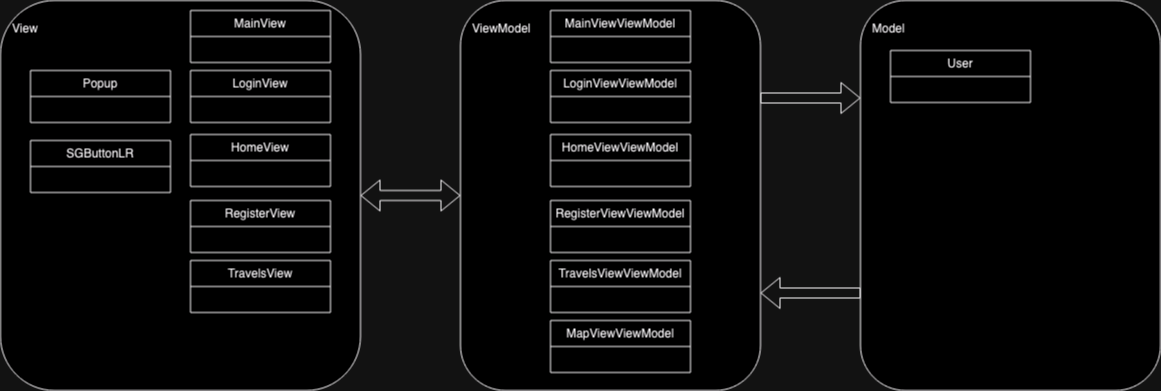

The diagram above was exported from draw.io. Its source (the exported page's mxGraphModel, read from the mxfile embedded in the PNG):
<mxGraphModel dx="2419" dy="863" grid="1" gridSize="10" guides="1" tooltips="1" connect="1" arrows="1" fold="1" page="1" pageScale="1" pageWidth="850" pageHeight="1100" math="0" shadow="0">
  <root>
    <mxCell id="0" />
    <mxCell id="1" parent="0" />
    <mxCell id="iVoTN1S8gZ43FimYBZsq-1" value="&lt;br&gt;&lt;div&gt;&amp;nbsp;&amp;nbsp; View &lt;br&gt;&lt;/div&gt;" style="rounded=1;whiteSpace=wrap;html=1;align=left;horizontal=1;verticalAlign=top;" vertex="1" parent="1">
      <mxGeometry x="-210" y="230" width="360" height="390" as="geometry" />
    </mxCell>
    <mxCell id="iVoTN1S8gZ43FimYBZsq-2" value="&lt;br&gt;&lt;div&gt;&amp;nbsp;&amp;nbsp; ViewModel&lt;br&gt;&lt;/div&gt;" style="rounded=1;whiteSpace=wrap;html=1;align=left;horizontal=1;verticalAlign=top;" vertex="1" parent="1">
      <mxGeometry x="250" y="230" width="300" height="390" as="geometry" />
    </mxCell>
    <mxCell id="iVoTN1S8gZ43FimYBZsq-3" value="&lt;br&gt;&lt;div&gt;&amp;nbsp;&amp;nbsp; Model&lt;br&gt;&lt;/div&gt;" style="rounded=1;whiteSpace=wrap;html=1;align=left;horizontal=1;verticalAlign=top;" vertex="1" parent="1">
      <mxGeometry x="650" y="230" width="300" height="390" as="geometry" />
    </mxCell>
    <mxCell id="iVoTN1S8gZ43FimYBZsq-4" value="" style="shape=flexArrow;endArrow=classic;startArrow=classic;html=1;rounded=0;exitX=1;exitY=0.5;exitDx=0;exitDy=0;" edge="1" parent="1" source="iVoTN1S8gZ43FimYBZsq-1" target="iVoTN1S8gZ43FimYBZsq-2">
      <mxGeometry width="100" height="100" relative="1" as="geometry">
        <mxPoint x="370" y="390" as="sourcePoint" />
        <mxPoint x="470" y="290" as="targetPoint" />
      </mxGeometry>
    </mxCell>
    <mxCell id="iVoTN1S8gZ43FimYBZsq-6" value="" style="shape=flexArrow;endArrow=classic;html=1;rounded=0;entryX=0;entryY=0.25;entryDx=0;entryDy=0;exitX=1;exitY=0.25;exitDx=0;exitDy=0;" edge="1" parent="1" source="iVoTN1S8gZ43FimYBZsq-2" target="iVoTN1S8gZ43FimYBZsq-3">
      <mxGeometry width="50" height="50" relative="1" as="geometry">
        <mxPoint x="400" y="370" as="sourcePoint" />
        <mxPoint x="450" y="320" as="targetPoint" />
      </mxGeometry>
    </mxCell>
    <mxCell id="iVoTN1S8gZ43FimYBZsq-7" value="" style="shape=flexArrow;endArrow=classic;html=1;rounded=0;entryX=1;entryY=0.75;entryDx=0;entryDy=0;exitX=0;exitY=0.75;exitDx=0;exitDy=0;" edge="1" parent="1" source="iVoTN1S8gZ43FimYBZsq-3" target="iVoTN1S8gZ43FimYBZsq-2">
      <mxGeometry width="50" height="50" relative="1" as="geometry">
        <mxPoint x="560" y="320" as="sourcePoint" />
        <mxPoint x="660" y="320" as="targetPoint" />
      </mxGeometry>
    </mxCell>
    <mxCell id="iVoTN1S8gZ43FimYBZsq-9" value="MainViewViewModel" style="swimlane;fontStyle=0;childLayout=stackLayout;horizontal=1;startSize=26;fillColor=none;horizontalStack=0;resizeParent=1;resizeParentMax=0;resizeLast=0;collapsible=1;marginBottom=0;whiteSpace=wrap;html=1;" vertex="1" parent="1">
      <mxGeometry x="340" y="240" width="140" height="52" as="geometry">
        <mxRectangle x="-80" y="290" width="100" height="30" as="alternateBounds" />
      </mxGeometry>
    </mxCell>
    <mxCell id="iVoTN1S8gZ43FimYBZsq-13" value="LoginViewViewModel" style="swimlane;fontStyle=0;childLayout=stackLayout;horizontal=1;startSize=26;fillColor=none;horizontalStack=0;resizeParent=1;resizeParentMax=0;resizeLast=0;collapsible=1;marginBottom=0;whiteSpace=wrap;html=1;" vertex="1" parent="1">
      <mxGeometry x="340" y="300" width="140" height="52" as="geometry">
        <mxRectangle x="-80" y="290" width="100" height="30" as="alternateBounds" />
      </mxGeometry>
    </mxCell>
    <mxCell id="iVoTN1S8gZ43FimYBZsq-14" value="HomeViewViewModel" style="swimlane;fontStyle=0;childLayout=stackLayout;horizontal=1;startSize=26;fillColor=none;horizontalStack=0;resizeParent=1;resizeParentMax=0;resizeLast=0;collapsible=1;marginBottom=0;whiteSpace=wrap;html=1;" vertex="1" parent="1">
      <mxGeometry x="340" y="364" width="140" height="52" as="geometry">
        <mxRectangle x="-80" y="290" width="100" height="30" as="alternateBounds" />
      </mxGeometry>
    </mxCell>
    <mxCell id="iVoTN1S8gZ43FimYBZsq-15" value="RegisterViewViewModel" style="swimlane;fontStyle=0;childLayout=stackLayout;horizontal=1;startSize=26;fillColor=none;horizontalStack=0;resizeParent=1;resizeParentMax=0;resizeLast=0;collapsible=1;marginBottom=0;whiteSpace=wrap;html=1;" vertex="1" parent="1">
      <mxGeometry x="340" y="430" width="140" height="52" as="geometry">
        <mxRectangle x="-80" y="290" width="100" height="30" as="alternateBounds" />
      </mxGeometry>
    </mxCell>
    <mxCell id="iVoTN1S8gZ43FimYBZsq-16" value="TravelsViewViewModel" style="swimlane;fontStyle=0;childLayout=stackLayout;horizontal=1;startSize=26;fillColor=none;horizontalStack=0;resizeParent=1;resizeParentMax=0;resizeLast=0;collapsible=1;marginBottom=0;whiteSpace=wrap;html=1;" vertex="1" parent="1">
      <mxGeometry x="340" y="490" width="140" height="52" as="geometry">
        <mxRectangle x="-80" y="290" width="100" height="30" as="alternateBounds" />
      </mxGeometry>
    </mxCell>
    <mxCell id="iVoTN1S8gZ43FimYBZsq-17" value="MapViewViewModel" style="swimlane;fontStyle=0;childLayout=stackLayout;horizontal=1;startSize=26;fillColor=none;horizontalStack=0;resizeParent=1;resizeParentMax=0;resizeLast=0;collapsible=1;marginBottom=0;whiteSpace=wrap;html=1;" vertex="1" parent="1">
      <mxGeometry x="340" y="550" width="140" height="52" as="geometry">
        <mxRectangle x="-80" y="290" width="100" height="30" as="alternateBounds" />
      </mxGeometry>
    </mxCell>
    <mxCell id="iVoTN1S8gZ43FimYBZsq-18" value="MainView" style="swimlane;fontStyle=0;childLayout=stackLayout;horizontal=1;startSize=26;fillColor=none;horizontalStack=0;resizeParent=1;resizeParentMax=0;resizeLast=0;collapsible=1;marginBottom=0;whiteSpace=wrap;html=1;" vertex="1" parent="1">
      <mxGeometry x="-20" y="240" width="140" height="52" as="geometry">
        <mxRectangle x="-80" y="290" width="100" height="30" as="alternateBounds" />
      </mxGeometry>
    </mxCell>
    <mxCell id="iVoTN1S8gZ43FimYBZsq-19" value="LoginView" style="swimlane;fontStyle=0;childLayout=stackLayout;horizontal=1;startSize=26;fillColor=none;horizontalStack=0;resizeParent=1;resizeParentMax=0;resizeLast=0;collapsible=1;marginBottom=0;whiteSpace=wrap;html=1;" vertex="1" parent="1">
      <mxGeometry x="-20" y="300" width="140" height="52" as="geometry">
        <mxRectangle x="-80" y="290" width="100" height="30" as="alternateBounds" />
      </mxGeometry>
    </mxCell>
    <mxCell id="iVoTN1S8gZ43FimYBZsq-20" value="HomeView" style="swimlane;fontStyle=0;childLayout=stackLayout;horizontal=1;startSize=26;fillColor=none;horizontalStack=0;resizeParent=1;resizeParentMax=0;resizeLast=0;collapsible=1;marginBottom=0;whiteSpace=wrap;html=1;" vertex="1" parent="1">
      <mxGeometry x="-20" y="364" width="140" height="52" as="geometry">
        <mxRectangle x="-80" y="290" width="100" height="30" as="alternateBounds" />
      </mxGeometry>
    </mxCell>
    <mxCell id="iVoTN1S8gZ43FimYBZsq-21" value="RegisterView" style="swimlane;fontStyle=0;childLayout=stackLayout;horizontal=1;startSize=26;fillColor=none;horizontalStack=0;resizeParent=1;resizeParentMax=0;resizeLast=0;collapsible=1;marginBottom=0;whiteSpace=wrap;html=1;" vertex="1" parent="1">
      <mxGeometry x="-20" y="430" width="140" height="52" as="geometry">
        <mxRectangle x="-80" y="290" width="100" height="30" as="alternateBounds" />
      </mxGeometry>
    </mxCell>
    <mxCell id="iVoTN1S8gZ43FimYBZsq-22" value="TravelsView" style="swimlane;fontStyle=0;childLayout=stackLayout;horizontal=1;startSize=26;fillColor=none;horizontalStack=0;resizeParent=1;resizeParentMax=0;resizeLast=0;collapsible=1;marginBottom=0;whiteSpace=wrap;html=1;" vertex="1" parent="1">
      <mxGeometry x="-20" y="490" width="140" height="52" as="geometry">
        <mxRectangle x="-80" y="290" width="100" height="30" as="alternateBounds" />
      </mxGeometry>
    </mxCell>
    <mxCell id="iVoTN1S8gZ43FimYBZsq-23" value="Popup" style="swimlane;fontStyle=0;childLayout=stackLayout;horizontal=1;startSize=26;fillColor=none;horizontalStack=0;resizeParent=1;resizeParentMax=0;resizeLast=0;collapsible=1;marginBottom=0;whiteSpace=wrap;html=1;" vertex="1" parent="1">
      <mxGeometry x="-180" y="300" width="140" height="52" as="geometry">
        <mxRectangle x="-80" y="290" width="100" height="30" as="alternateBounds" />
      </mxGeometry>
    </mxCell>
    <mxCell id="iVoTN1S8gZ43FimYBZsq-26" value="SGButtonLR" style="swimlane;fontStyle=0;childLayout=stackLayout;horizontal=1;startSize=26;fillColor=none;horizontalStack=0;resizeParent=1;resizeParentMax=0;resizeLast=0;collapsible=1;marginBottom=0;whiteSpace=wrap;html=1;" vertex="1" parent="1">
      <mxGeometry x="-180" y="370" width="140" height="52" as="geometry">
        <mxRectangle x="-80" y="290" width="100" height="30" as="alternateBounds" />
      </mxGeometry>
    </mxCell>
    <mxCell id="iVoTN1S8gZ43FimYBZsq-27" value="User" style="swimlane;fontStyle=0;childLayout=stackLayout;horizontal=1;startSize=26;fillColor=none;horizontalStack=0;resizeParent=1;resizeParentMax=0;resizeLast=0;collapsible=1;marginBottom=0;whiteSpace=wrap;html=1;" vertex="1" parent="1">
      <mxGeometry x="680" y="280" width="140" height="52" as="geometry">
        <mxRectangle x="-80" y="290" width="100" height="30" as="alternateBounds" />
      </mxGeometry>
    </mxCell>
  </root>
</mxGraphModel>